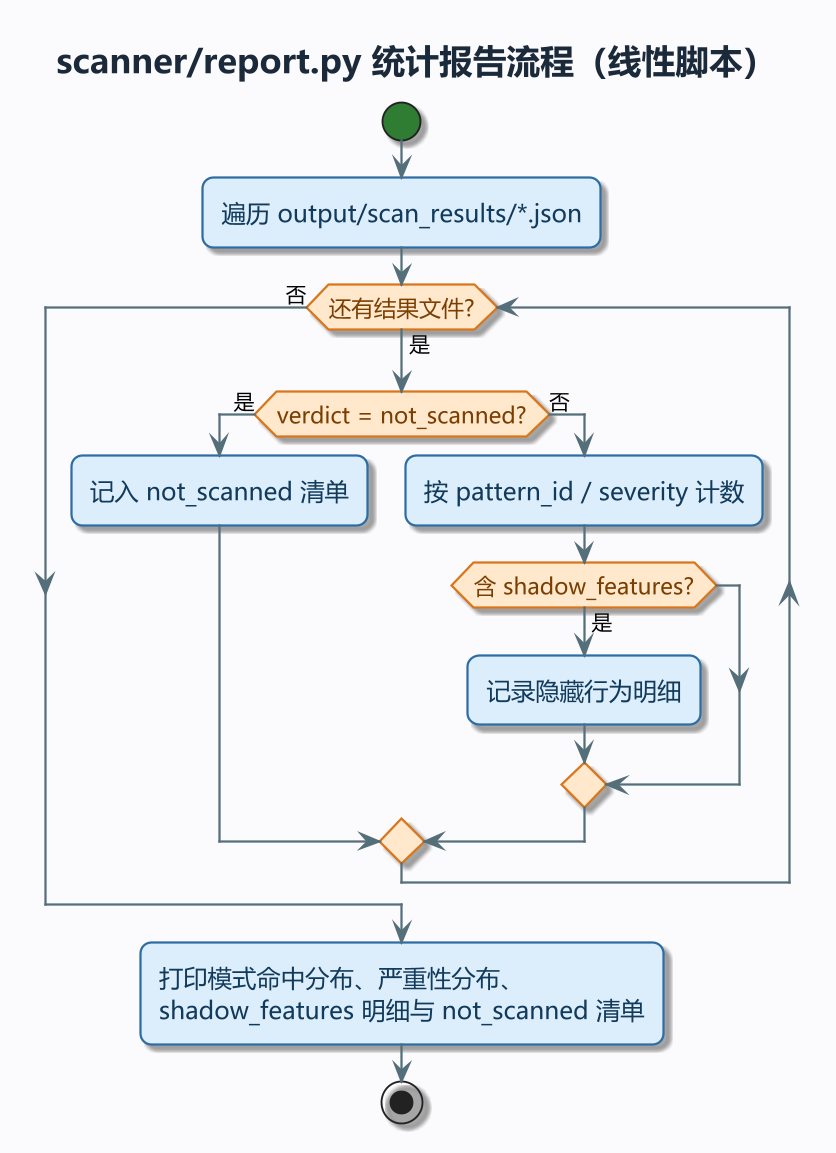

The diagram above was rendered by PlantUML. Its source (embedded in the PNG):
@startuml
!pragma layout smetana
' MPV-STYLE-BEGIN
skinparam defaultFontName "Microsoft YaHei"
skinparam monospacedFontName "Consolas"
skinparam backgroundColor #FBFBFD
skinparam shadowing true
skinparam roundCorner 12
skinparam linetype ortho
skinparam dpi 180
skinparam ArrowColor #546E7A
skinparam ArrowThickness 1.2
skinparam ArrowFontSize 11
skinparam ActivityBackgroundColor #DCEEFB
skinparam ActivityBorderColor #2E6DA4
skinparam ActivityBorderThickness 1.2
skinparam ActivityFontColor #123A5A
skinparam ActivityFontSize 13
skinparam ActivityDiamondBackgroundColor #FFE8CC
skinparam ActivityDiamondBorderColor #D9761B
skinparam ActivityDiamondBorderThickness 1.2
skinparam ActivityDiamondFontColor #7A3E00
skinparam ActivityDiamondFontSize 12
skinparam ActivityStartColor #2E7D32
skinparam ActivityEndColor #C62828
skinparam ActivityBarColor #546E7A
skinparam ActivityArrowColor #546E7A
skinparam PartitionBorderColor #9FB3C8
skinparam PartitionBorderThickness 1.2
skinparam PartitionBackgroundColor #F4F7FB
skinparam PartitionFontColor #293845
skinparam PartitionFontSize 13
skinparam PartitionFontStyle bold
skinparam NoteBackgroundColor #FFF8E1
skinparam NoteBorderColor #D9A441
skinparam NoteFontColor #4A3B12
skinparam TitleFontSize 18
skinparam TitleFontColor #1B2A3A
skinparam TitleFontStyle bold
skinparam TitleBorderThickness 0
skinparam HeaderFontSize 11
skinparam HeaderFontColor #7A8B99
skinparam FooterFontSize 10
skinparam FooterFontColor #9AA7B3
' MPV-STYLE-END
title scanner/report.py 统计报告流程（线性脚本）
start
:遍历 output/scan_results/*.json;
while (还有结果文件?) is (是)
  if (verdict = not_scanned?) then (是)
    :记入 not_scanned 清单;
  else (否)
    :按 pattern_id / severity 计数;
    if (含 shadow_features?) then (是)
      :记录隐藏行为明细;
    endif
  endif
endwhile (否)
:打印模式命中分布、严重性分布、\nshadow_features 明细与 not_scanned 清单;
stop
@enduml